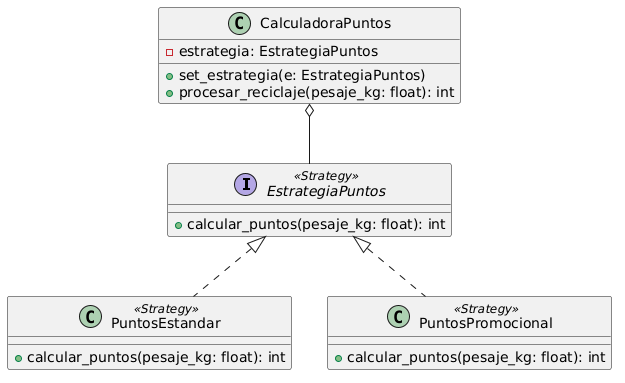

The diagram above was rendered by PlantUML. Its source (embedded in the PNG):
@startuml
interface EstrategiaPuntos <<Strategy>> {
    + calcular_puntos(pesaje_kg: float): int
}

class PuntosEstandar <<Strategy>> {
    + calcular_puntos(pesaje_kg: float): int
}

class PuntosPromocional <<Strategy>> {
    + calcular_puntos(pesaje_kg: float): int
}

class CalculadoraPuntos {
    - estrategia: EstrategiaPuntos
    + set_estrategia(e: EstrategiaPuntos)
    + procesar_reciclaje(pesaje_kg: float): int
}

EstrategiaPuntos <|.. PuntosEstandar
EstrategiaPuntos <|.. PuntosPromocional
CalculadoraPuntos o-- EstrategiaPuntos
@enduml